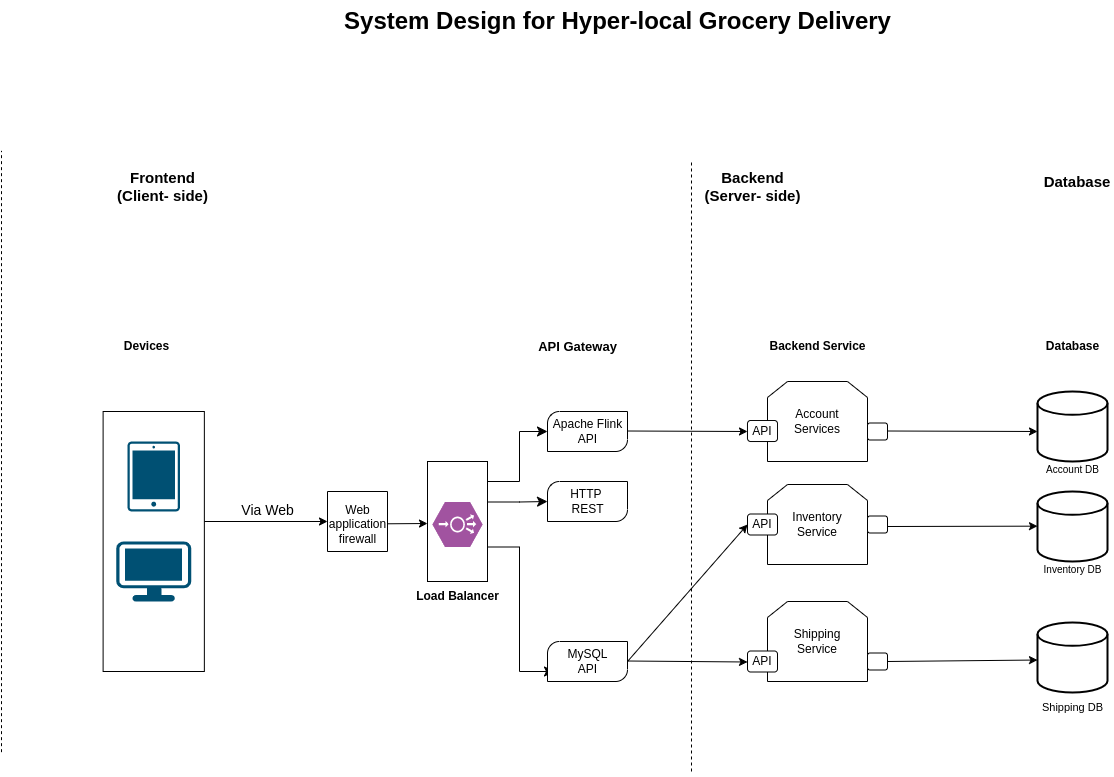

The diagram above was exported from draw.io. Its source (the exported page's mxGraphModel, read from the mxfile embedded in the PNG):
<mxGraphModel dx="3520" dy="1832" grid="1" gridSize="10" guides="1" tooltips="1" connect="1" arrows="1" fold="1" page="1" pageScale="1" pageWidth="1920" pageHeight="1200" math="0" shadow="0">
  <root>
    <mxCell id="0" />
    <mxCell id="1" parent="0" />
    <mxCell id="HSRkNVMHGHEs2J0EfviV-15" value="" style="whiteSpace=wrap;html=1;direction=south;labelBackgroundColor=none;" parent="1" vertex="1">
      <mxGeometry x="411.62" y="490" width="101.25" height="260" as="geometry" />
    </mxCell>
    <mxCell id="HSRkNVMHGHEs2J0EfviV-5" value="" style="endArrow=none;dashed=1;html=1;rounded=0;" parent="1" edge="1">
      <mxGeometry width="50" height="50" relative="1" as="geometry">
        <mxPoint x="310" y="830.6633333333334" as="sourcePoint" />
        <mxPoint x="310" y="229.33" as="targetPoint" />
        <Array as="points">
          <mxPoint x="310" y="299.33" />
        </Array>
      </mxGeometry>
    </mxCell>
    <mxCell id="HSRkNVMHGHEs2J0EfviV-6" value="" style="endArrow=none;dashed=1;html=1;rounded=0;" parent="1" edge="1">
      <mxGeometry width="50" height="50" relative="1" as="geometry">
        <mxPoint x="1000" y="850" as="sourcePoint" />
        <mxPoint x="1000" y="240" as="targetPoint" />
      </mxGeometry>
    </mxCell>
    <mxCell id="HSRkNVMHGHEs2J0EfviV-9" value="Frontend&lt;br style=&quot;font-size: 15px;&quot;&gt;(Client- side)" style="text;html=1;align=center;verticalAlign=middle;resizable=0;points=[];autosize=1;strokeColor=none;fillColor=none;fontSize=15;fontStyle=1" parent="1" vertex="1">
      <mxGeometry x="416" y="240" width="110" height="50" as="geometry" />
    </mxCell>
    <mxCell id="HSRkNVMHGHEs2J0EfviV-10" value="&lt;b&gt;Backend&lt;br style=&quot;font-size: 15px;&quot;&gt;(Server- side)&lt;/b&gt;" style="text;html=1;align=center;verticalAlign=middle;resizable=0;points=[];autosize=1;strokeColor=none;fillColor=none;fontSize=15;" parent="1" vertex="1">
      <mxGeometry x="1001" y="240" width="120" height="50" as="geometry" />
    </mxCell>
    <mxCell id="HSRkNVMHGHEs2J0EfviV-11" value="&lt;b style=&quot;font-size: 15px;&quot;&gt;Database&lt;/b&gt;" style="text;whiteSpace=wrap;html=1;align=center;fontSize=15;" parent="1" vertex="1">
      <mxGeometry x="1351" y="245" width="70" height="40" as="geometry" />
    </mxCell>
    <mxCell id="HSRkNVMHGHEs2J0EfviV-12" value="" style="sketch=0;points=[[0.015,0.015,0],[0.985,0.015,0],[0.985,0.985,0],[0.015,0.985,0],[0.25,0,0],[0.5,0,0],[0.75,0,0],[1,0.25,0],[1,0.5,0],[1,0.75,0],[0.75,1,0],[0.5,1,0],[0.25,1,0],[0,0.75,0],[0,0.5,0],[0,0.25,0]];verticalLabelPosition=bottom;html=1;verticalAlign=top;aspect=fixed;align=center;pointerEvents=1;shape=mxgraph.cisco19.handheld;fillColor=#005073;strokeColor=none;" parent="1" vertex="1">
      <mxGeometry x="436" y="520" width="52.5" height="70" as="geometry" />
    </mxCell>
    <mxCell id="HSRkNVMHGHEs2J0EfviV-13" value="" style="points=[[0.03,0.03,0],[0.5,0,0],[0.97,0.03,0],[1,0.4,0],[0.97,0.745,0],[0.5,1,0],[0.03,0.745,0],[0,0.4,0]];verticalLabelPosition=bottom;sketch=0;html=1;verticalAlign=top;aspect=fixed;align=center;pointerEvents=1;shape=mxgraph.cisco19.workstation;fillColor=#005073;strokeColor=none;" parent="1" vertex="1">
      <mxGeometry x="424.75" y="620" width="75" height="60" as="geometry" />
    </mxCell>
    <mxCell id="HSRkNVMHGHEs2J0EfviV-18" value="" style="endArrow=classic;html=1;rounded=0;" parent="1" edge="1">
      <mxGeometry width="50" height="50" relative="1" as="geometry">
        <mxPoint x="512.87" y="600" as="sourcePoint" />
        <mxPoint x="636" y="600" as="targetPoint" />
      </mxGeometry>
    </mxCell>
    <mxCell id="HSRkNVMHGHEs2J0EfviV-19" value="&lt;font style=&quot;font-size: 14px;&quot;&gt;Via Web&lt;/font&gt;" style="text;html=1;align=center;verticalAlign=middle;resizable=0;points=[];autosize=1;strokeColor=none;fillColor=none;" parent="1" vertex="1">
      <mxGeometry x="536" y="574" width="80" height="30" as="geometry" />
    </mxCell>
    <mxCell id="r60tyEYqXDkP86qgcRyR-1" value="" style="swimlane;startSize=0;" parent="1" vertex="1">
      <mxGeometry x="636" y="570" width="60" height="60" as="geometry" />
    </mxCell>
    <mxCell id="r60tyEYqXDkP86qgcRyR-3" value="Web &lt;br&gt;application &lt;br&gt;firewall" style="text;html=1;align=center;verticalAlign=middle;resizable=0;points=[];autosize=1;strokeColor=none;fillColor=none;" parent="1" vertex="1">
      <mxGeometry x="626" y="573" width="80" height="60" as="geometry" />
    </mxCell>
    <mxCell id="r60tyEYqXDkP86qgcRyR-6" value="" style="endArrow=classic;html=1;rounded=0;" parent="1" edge="1">
      <mxGeometry width="50" height="50" relative="1" as="geometry">
        <mxPoint x="696" y="602.29" as="sourcePoint" />
        <mxPoint x="736" y="602" as="targetPoint" />
      </mxGeometry>
    </mxCell>
    <mxCell id="r60tyEYqXDkP86qgcRyR-8" value="" style="rounded=0;whiteSpace=wrap;html=1;direction=south;" parent="1" vertex="1">
      <mxGeometry x="736" y="540" width="60" height="120" as="geometry" />
    </mxCell>
    <mxCell id="r60tyEYqXDkP86qgcRyR-9" value="" style="verticalLabelPosition=bottom;sketch=0;html=1;fillColor=#A153A0;strokeColor=#ffffff;verticalAlign=top;align=center;points=[[0,0.5,0],[0.125,0.25,0],[0.25,0,0],[0.5,0,0],[0.75,0,0],[0.875,0.25,0],[1,0.5,0],[0.875,0.75,0],[0.75,1,0],[0.5,1,0],[0.125,0.75,0]];pointerEvents=1;shape=mxgraph.cisco_safe.compositeIcon;bgIcon=mxgraph.cisco_safe.design.blank_device;resIcon=mxgraph.cisco_safe.design.load_balancer;" parent="1" vertex="1">
      <mxGeometry x="741" y="580.5" width="50" height="45" as="geometry" />
    </mxCell>
    <mxCell id="r60tyEYqXDkP86qgcRyR-10" value="&lt;b&gt;Load&amp;nbsp;Balancer&lt;/b&gt;" style="text;html=1;align=center;verticalAlign=middle;resizable=0;points=[];autosize=1;strokeColor=none;fillColor=none;" parent="1" vertex="1">
      <mxGeometry x="711" y="660" width="110" height="30" as="geometry" />
    </mxCell>
    <mxCell id="r60tyEYqXDkP86qgcRyR-11" value="" style="edgeStyle=elbowEdgeStyle;elbow=horizontal;endArrow=classic;html=1;curved=0;rounded=0;endSize=8;startSize=8;" parent="1" edge="1">
      <mxGeometry width="50" height="50" relative="1" as="geometry">
        <mxPoint x="796" y="560" as="sourcePoint" />
        <mxPoint x="856" y="510" as="targetPoint" />
      </mxGeometry>
    </mxCell>
    <mxCell id="mmzVO1sNtiglUjwi8Ioa-1" value="" style="verticalLabelPosition=bottom;verticalAlign=top;html=1;shape=mxgraph.basic.diag_round_rect;dx=6;whiteSpace=wrap;" parent="1" vertex="1">
      <mxGeometry x="856" y="490" width="80" height="40" as="geometry" />
    </mxCell>
    <mxCell id="mmzVO1sNtiglUjwi8Ioa-2" value="Apache Flink &lt;br&gt;API" style="text;html=1;align=center;verticalAlign=middle;resizable=0;points=[];autosize=1;strokeColor=none;fillColor=none;" parent="1" vertex="1">
      <mxGeometry x="851" y="490" width="90" height="40" as="geometry" />
    </mxCell>
    <mxCell id="mmzVO1sNtiglUjwi8Ioa-3" value="" style="edgeStyle=elbowEdgeStyle;elbow=horizontal;endArrow=classic;html=1;curved=0;rounded=0;endSize=8;startSize=8;" parent="1" edge="1">
      <mxGeometry width="50" height="50" relative="1" as="geometry">
        <mxPoint x="796" y="580.5" as="sourcePoint" />
        <mxPoint x="856" y="580" as="targetPoint" />
      </mxGeometry>
    </mxCell>
    <mxCell id="mmzVO1sNtiglUjwi8Ioa-4" value="" style="verticalLabelPosition=bottom;verticalAlign=top;html=1;shape=mxgraph.basic.diag_round_rect;dx=6;whiteSpace=wrap;" parent="1" vertex="1">
      <mxGeometry x="856" y="560" width="80" height="40" as="geometry" />
    </mxCell>
    <mxCell id="mmzVO1sNtiglUjwi8Ioa-5" value="HTTP&amp;nbsp;&lt;br&gt;REST" style="text;html=1;align=center;verticalAlign=middle;resizable=0;points=[];autosize=1;strokeColor=none;fillColor=none;" parent="1" vertex="1">
      <mxGeometry x="866" y="560" width="60" height="40" as="geometry" />
    </mxCell>
    <mxCell id="mmzVO1sNtiglUjwi8Ioa-6" value="" style="edgeStyle=elbowEdgeStyle;elbow=horizontal;endArrow=classic;html=1;curved=0;rounded=0;endSize=8;startSize=8;entryX=-0.05;entryY=0.75;entryDx=0;entryDy=0;entryPerimeter=0;" parent="1" target="mmzVO1sNtiglUjwi8Ioa-8" edge="1">
      <mxGeometry width="50" height="50" relative="1" as="geometry">
        <mxPoint x="796" y="625.5" as="sourcePoint" />
        <mxPoint x="846" y="750" as="targetPoint" />
      </mxGeometry>
    </mxCell>
    <mxCell id="mmzVO1sNtiglUjwi8Ioa-7" value="" style="verticalLabelPosition=bottom;verticalAlign=top;html=1;shape=mxgraph.basic.diag_round_rect;dx=6;whiteSpace=wrap;" parent="1" vertex="1">
      <mxGeometry x="856" y="720" width="80" height="40" as="geometry" />
    </mxCell>
    <mxCell id="mmzVO1sNtiglUjwi8Ioa-8" value="MySQL&lt;br&gt;API" style="text;html=1;align=center;verticalAlign=middle;resizable=0;points=[];autosize=1;strokeColor=none;fillColor=none;" parent="1" vertex="1">
      <mxGeometry x="866" y="720" width="60" height="40" as="geometry" />
    </mxCell>
    <mxCell id="mmzVO1sNtiglUjwi8Ioa-9" value="" style="endArrow=classic;html=1;rounded=0;" parent="1" edge="1">
      <mxGeometry width="50" height="50" relative="1" as="geometry">
        <mxPoint x="936" y="509.5" as="sourcePoint" />
        <mxPoint x="1056" y="510" as="targetPoint" />
      </mxGeometry>
    </mxCell>
    <mxCell id="mmzVO1sNtiglUjwi8Ioa-11" value="&lt;font style=&quot;font-size: 13px;&quot;&gt;&lt;b&gt;API Gateway&lt;/b&gt;&lt;/font&gt;" style="text;html=1;align=center;verticalAlign=middle;resizable=0;points=[];autosize=1;strokeColor=none;fillColor=none;" parent="1" vertex="1">
      <mxGeometry x="836" y="410" width="100" height="30" as="geometry" />
    </mxCell>
    <mxCell id="mmzVO1sNtiglUjwi8Ioa-12" value="&lt;b&gt;Devices&lt;/b&gt;" style="text;html=1;align=center;verticalAlign=middle;resizable=0;points=[];autosize=1;strokeColor=none;fillColor=none;" parent="1" vertex="1">
      <mxGeometry x="419.75" y="410" width="70" height="30" as="geometry" />
    </mxCell>
    <mxCell id="mmzVO1sNtiglUjwi8Ioa-18" value="Account&lt;br&gt;Services" style="shape=loopLimit;whiteSpace=wrap;html=1;" parent="1" vertex="1">
      <mxGeometry x="1076" y="460" width="100" height="80" as="geometry" />
    </mxCell>
    <mxCell id="mmzVO1sNtiglUjwi8Ioa-20" value="API" style="rounded=1;whiteSpace=wrap;html=1;" parent="1" vertex="1">
      <mxGeometry x="1056" y="499" width="30" height="21" as="geometry" />
    </mxCell>
    <mxCell id="mmzVO1sNtiglUjwi8Ioa-22" value="Shipping&lt;br&gt;Service" style="shape=loopLimit;whiteSpace=wrap;html=1;" parent="1" vertex="1">
      <mxGeometry x="1076" y="680" width="100" height="80" as="geometry" />
    </mxCell>
    <mxCell id="mmzVO1sNtiglUjwi8Ioa-24" value="API" style="rounded=1;whiteSpace=wrap;html=1;" parent="1" vertex="1">
      <mxGeometry x="1056" y="729.5" width="30" height="21" as="geometry" />
    </mxCell>
    <mxCell id="mmzVO1sNtiglUjwi8Ioa-26" value="" style="endArrow=classic;html=1;rounded=0;entryX=0;entryY=0.5;entryDx=0;entryDy=0;" parent="1" edge="1">
      <mxGeometry width="50" height="50" relative="1" as="geometry">
        <mxPoint x="936" y="739.5" as="sourcePoint" />
        <mxPoint x="1056" y="740.5" as="targetPoint" />
      </mxGeometry>
    </mxCell>
    <mxCell id="mmzVO1sNtiglUjwi8Ioa-29" value="Inventory&lt;br&gt;Service" style="shape=loopLimit;whiteSpace=wrap;html=1;" parent="1" vertex="1">
      <mxGeometry x="1076" y="563" width="100" height="80" as="geometry" />
    </mxCell>
    <mxCell id="mmzVO1sNtiglUjwi8Ioa-28" value="API" style="rounded=1;whiteSpace=wrap;html=1;" parent="1" vertex="1">
      <mxGeometry x="1056" y="592.5" width="30" height="21" as="geometry" />
    </mxCell>
    <mxCell id="mmzVO1sNtiglUjwi8Ioa-32" value="" style="rounded=1;whiteSpace=wrap;html=1;" parent="1" vertex="1">
      <mxGeometry x="1176" y="501.5" width="20" height="17" as="geometry" />
    </mxCell>
    <mxCell id="mmzVO1sNtiglUjwi8Ioa-33" value="" style="rounded=1;whiteSpace=wrap;html=1;" parent="1" vertex="1">
      <mxGeometry x="1176" y="594.5" width="20" height="17" as="geometry" />
    </mxCell>
    <mxCell id="mmzVO1sNtiglUjwi8Ioa-34" value="" style="rounded=1;whiteSpace=wrap;html=1;" parent="1" vertex="1">
      <mxGeometry x="1176" y="731.5" width="20" height="17" as="geometry" />
    </mxCell>
    <mxCell id="mmzVO1sNtiglUjwi8Ioa-35" value="" style="endArrow=classic;html=1;rounded=0;" parent="1" edge="1">
      <mxGeometry width="50" height="50" relative="1" as="geometry">
        <mxPoint x="1196" y="509.5" as="sourcePoint" />
        <mxPoint x="1346" y="510" as="targetPoint" />
      </mxGeometry>
    </mxCell>
    <mxCell id="mmzVO1sNtiglUjwi8Ioa-36" value="&lt;b&gt;Backend Service&lt;/b&gt;" style="text;html=1;align=center;verticalAlign=middle;resizable=0;points=[];autosize=1;strokeColor=none;fillColor=none;" parent="1" vertex="1">
      <mxGeometry x="1066" y="410" width="120" height="30" as="geometry" />
    </mxCell>
    <mxCell id="mmzVO1sNtiglUjwi8Ioa-37" value="" style="strokeWidth=2;html=1;shape=mxgraph.flowchart.database;whiteSpace=wrap;" parent="1" vertex="1">
      <mxGeometry x="1346" y="470" width="70" height="70" as="geometry" />
    </mxCell>
    <mxCell id="mmzVO1sNtiglUjwi8Ioa-38" value="&lt;font style=&quot;font-size: 10px;&quot;&gt;Account DB&lt;/font&gt;" style="text;html=1;align=center;verticalAlign=middle;resizable=0;points=[];autosize=1;strokeColor=none;fillColor=none;" parent="1" vertex="1">
      <mxGeometry x="1341" y="533" width="80" height="30" as="geometry" />
    </mxCell>
    <mxCell id="mmzVO1sNtiglUjwi8Ioa-40" value="" style="endArrow=classic;html=1;rounded=0;entryX=0;entryY=0.5;entryDx=0;entryDy=0;" parent="1" target="mmzVO1sNtiglUjwi8Ioa-28" edge="1">
      <mxGeometry width="50" height="50" relative="1" as="geometry">
        <mxPoint x="936" y="740" as="sourcePoint" />
        <mxPoint x="1236" y="540" as="targetPoint" />
      </mxGeometry>
    </mxCell>
    <mxCell id="mmzVO1sNtiglUjwi8Ioa-41" value="" style="strokeWidth=2;html=1;shape=mxgraph.flowchart.database;whiteSpace=wrap;" parent="1" vertex="1">
      <mxGeometry x="1346" y="570" width="70" height="70" as="geometry" />
    </mxCell>
    <mxCell id="mmzVO1sNtiglUjwi8Ioa-42" value="Inventory&amp;nbsp;DB" style="text;html=1;align=center;verticalAlign=middle;resizable=0;points=[];autosize=1;strokeColor=none;fillColor=none;fontSize=10;" parent="1" vertex="1">
      <mxGeometry x="1341" y="633" width="80" height="30" as="geometry" />
    </mxCell>
    <mxCell id="mmzVO1sNtiglUjwi8Ioa-44" value="" style="endArrow=classic;html=1;rounded=0;" parent="1" edge="1">
      <mxGeometry width="50" height="50" relative="1" as="geometry">
        <mxPoint x="1196" y="605" as="sourcePoint" />
        <mxPoint x="1346" y="604.6600000000001" as="targetPoint" />
      </mxGeometry>
    </mxCell>
    <mxCell id="mmzVO1sNtiglUjwi8Ioa-45" value="" style="strokeWidth=2;html=1;shape=mxgraph.flowchart.database;whiteSpace=wrap;" parent="1" vertex="1">
      <mxGeometry x="1346" y="701" width="70" height="70" as="geometry" />
    </mxCell>
    <mxCell id="mmzVO1sNtiglUjwi8Ioa-46" value="" style="endArrow=classic;html=1;rounded=0;entryX=0;entryY=0.636;entryDx=0;entryDy=0;entryPerimeter=0;exitX=1;exitY=0.5;exitDx=0;exitDy=0;" parent="1" source="mmzVO1sNtiglUjwi8Ioa-34" edge="1">
      <mxGeometry width="50" height="50" relative="1" as="geometry">
        <mxPoint x="1206" y="738.5" as="sourcePoint" />
        <mxPoint x="1346" y="738.5200000000001" as="targetPoint" />
      </mxGeometry>
    </mxCell>
    <mxCell id="mmzVO1sNtiglUjwi8Ioa-47" value="&lt;font style=&quot;font-size: 11px;&quot;&gt;Shipping DB&lt;/font&gt;" style="text;html=1;align=center;verticalAlign=middle;resizable=0;points=[];autosize=1;strokeColor=none;fillColor=none;fontSize=11;" parent="1" vertex="1">
      <mxGeometry x="1341" y="771" width="80" height="30" as="geometry" />
    </mxCell>
    <mxCell id="mmzVO1sNtiglUjwi8Ioa-48" value="Database" style="text;html=1;align=center;verticalAlign=middle;resizable=0;points=[];autosize=1;strokeColor=none;fillColor=none;fontStyle=1" parent="1" vertex="1">
      <mxGeometry x="1341" y="410" width="80" height="30" as="geometry" />
    </mxCell>
    <mxCell id="HSRkNVMHGHEs2J0EfviV-8" value="System Design for Hyper-local Grocery Delivery" style="text;strokeColor=none;fillColor=none;html=1;fontSize=24;fontStyle=1;verticalAlign=middle;align=center;labelPosition=center;verticalLabelPosition=middle;" parent="1" vertex="1">
      <mxGeometry x="636" y="80" width="580" height="40" as="geometry" />
    </mxCell>
  </root>
</mxGraphModel>